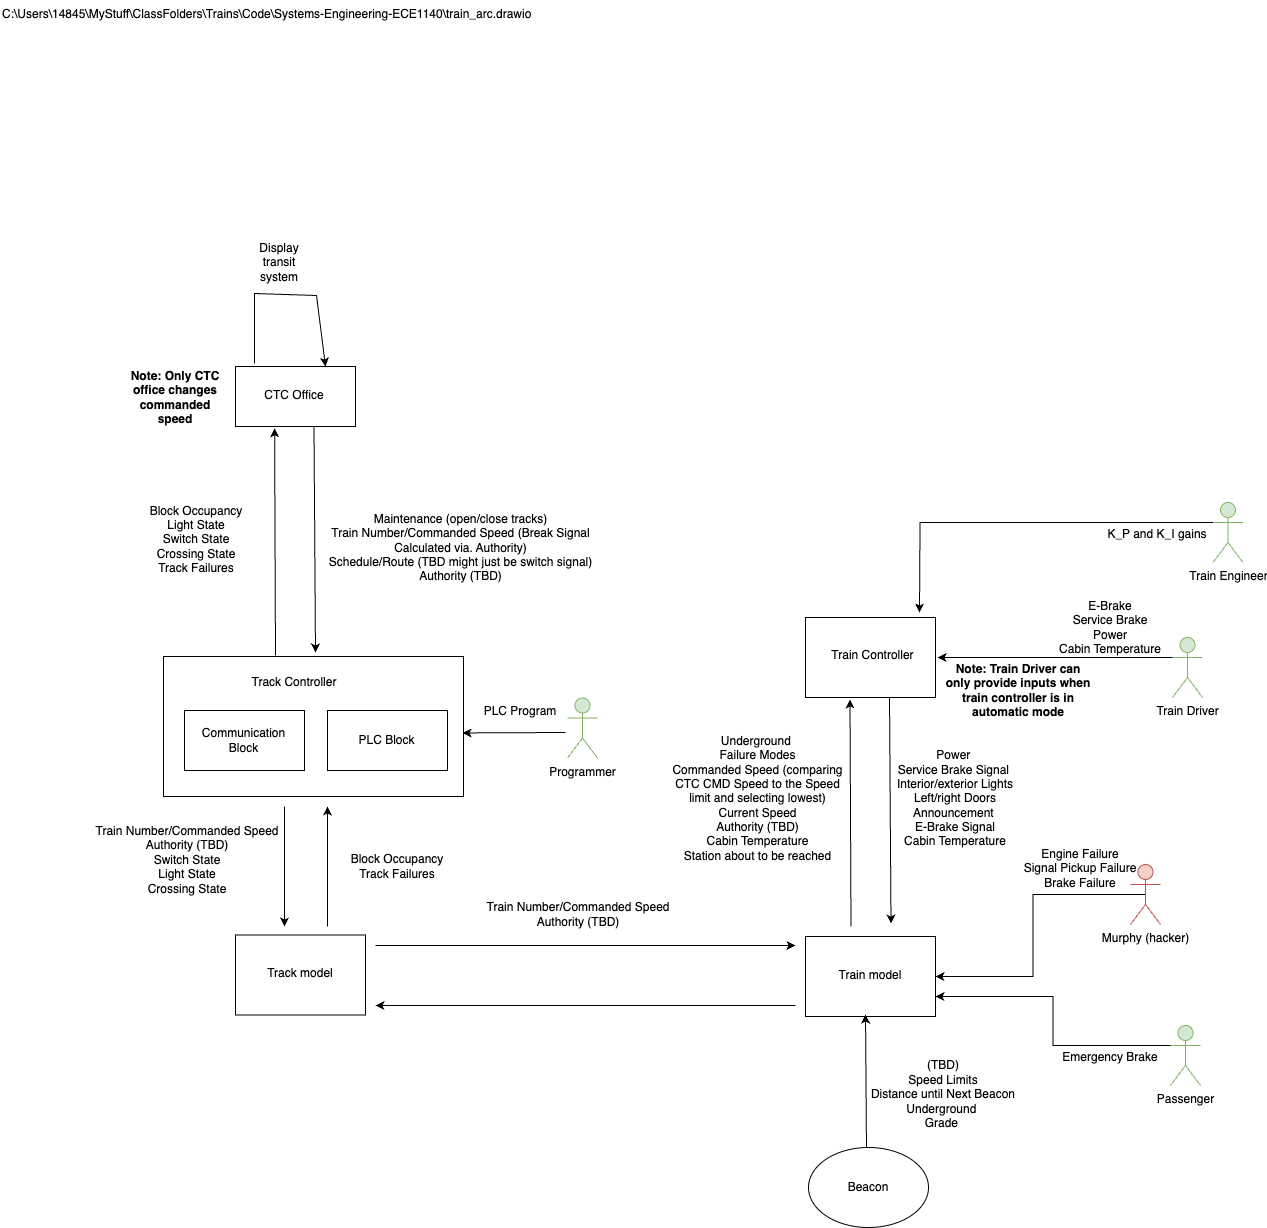

The diagram above was exported from draw.io. Its source (the exported page's mxGraphModel, read from the mxfile embedded in the PNG):
<mxGraphModel dx="2563" dy="1435" grid="0" gridSize="10" guides="1" tooltips="1" connect="1" arrows="1" fold="1" page="0" pageScale="1" pageWidth="850" pageHeight="1100" math="0" shadow="0">
  <root>
    <mxCell id="0" />
    <mxCell id="1" parent="0" />
    <mxCell id="_6SJ3tFi278kqBmVkFti-7" value="&lt;div&gt;Emergency Brake&lt;/div&gt;&lt;div&gt;&lt;br&gt;&lt;/div&gt;" style="text;html=1;align=center;verticalAlign=middle;whiteSpace=wrap;rounded=0;rotation=0;" parent="1" vertex="1">
      <mxGeometry x="895" y="916" width="120" height="23" as="geometry" />
    </mxCell>
    <UserObject label="C:\Users\14845\MyStuff\ClassFolders\Trains\Code\Systems-Engineering-ECE1140\train_arc.drawio" link="C:\Users\14845\MyStuff\ClassFolders\Trains\Code\Systems-Engineering-ECE1140\train_arc.drawio" id="OSFHzoRCtvVyblJh_R8Y-1">
      <mxCell style="text;whiteSpace=wrap;html=1;" parent="1" vertex="1">
        <mxGeometry x="-155" y="-136" width="550" height="51" as="geometry" />
      </mxCell>
    </UserObject>
    <mxCell id="OSFHzoRCtvVyblJh_R8Y-2" value="" style="rounded=0;whiteSpace=wrap;html=1;" parent="1" vertex="1">
      <mxGeometry x="8" y="520" width="300" height="140" as="geometry" />
    </mxCell>
    <mxCell id="OSFHzoRCtvVyblJh_R8Y-3" value="" style="rounded=0;whiteSpace=wrap;html=1;" parent="1" vertex="1">
      <mxGeometry x="80" y="230" width="120" height="60" as="geometry" />
    </mxCell>
    <mxCell id="OSFHzoRCtvVyblJh_R8Y-5" value="" style="endArrow=classic;html=1;rounded=0;" parent="1" edge="1">
      <mxGeometry width="50" height="50" relative="1" as="geometry">
        <mxPoint x="158.5" y="290" as="sourcePoint" />
        <mxPoint x="160" y="516" as="targetPoint" />
      </mxGeometry>
    </mxCell>
    <mxCell id="OSFHzoRCtvVyblJh_R8Y-6" value="CTC Office" style="text;html=1;align=center;verticalAlign=middle;whiteSpace=wrap;rounded=0;" parent="1" vertex="1">
      <mxGeometry x="99" y="241" width="80" height="35" as="geometry" />
    </mxCell>
    <mxCell id="OSFHzoRCtvVyblJh_R8Y-7" value="" style="rounded=0;whiteSpace=wrap;html=1;" parent="1" vertex="1">
      <mxGeometry x="29" y="574" width="120" height="60" as="geometry" />
    </mxCell>
    <mxCell id="OSFHzoRCtvVyblJh_R8Y-8" value="" style="rounded=0;whiteSpace=wrap;html=1;" parent="1" vertex="1">
      <mxGeometry x="172" y="574" width="120" height="60" as="geometry" />
    </mxCell>
    <mxCell id="OSFHzoRCtvVyblJh_R8Y-9" value="&lt;div&gt;Communication &lt;br&gt;&lt;/div&gt;&lt;div&gt;Block&lt;br&gt;&lt;/div&gt;" style="text;html=1;align=center;verticalAlign=middle;whiteSpace=wrap;rounded=0;" parent="1" vertex="1">
      <mxGeometry x="48" y="587" width="81" height="35" as="geometry" />
    </mxCell>
    <mxCell id="OSFHzoRCtvVyblJh_R8Y-10" value="PLC Block" style="text;html=1;align=center;verticalAlign=middle;whiteSpace=wrap;rounded=0;" parent="1" vertex="1">
      <mxGeometry x="191" y="586.5" width="81" height="35" as="geometry" />
    </mxCell>
    <mxCell id="OSFHzoRCtvVyblJh_R8Y-11" value="Track Controller" style="text;html=1;align=center;verticalAlign=middle;whiteSpace=wrap;rounded=0;" parent="1" vertex="1">
      <mxGeometry x="92" y="531" width="94" height="30" as="geometry" />
    </mxCell>
    <mxCell id="OSFHzoRCtvVyblJh_R8Y-12" value="" style="endArrow=classic;html=1;rounded=0;entryX=0.326;entryY=1.027;entryDx=0;entryDy=0;entryPerimeter=0;" parent="1" target="OSFHzoRCtvVyblJh_R8Y-3" edge="1">
      <mxGeometry width="50" height="50" relative="1" as="geometry">
        <mxPoint x="120" y="519" as="sourcePoint" />
        <mxPoint x="120" y="459" as="targetPoint" />
      </mxGeometry>
    </mxCell>
    <mxCell id="OSFHzoRCtvVyblJh_R8Y-14" value="&lt;b&gt;Note: Only CTC office changes commanded speed&lt;/b&gt;" style="text;html=1;align=center;verticalAlign=middle;whiteSpace=wrap;rounded=0;" parent="1" vertex="1">
      <mxGeometry x="-30" y="231" width="100" height="59" as="geometry" />
    </mxCell>
    <mxCell id="OSFHzoRCtvVyblJh_R8Y-15" value="" style="endArrow=classic;html=1;rounded=0;" parent="1" edge="1">
      <mxGeometry width="50" height="50" relative="1" as="geometry">
        <mxPoint x="220" y="809" as="sourcePoint" />
        <mxPoint x="640" y="809" as="targetPoint" />
      </mxGeometry>
    </mxCell>
    <mxCell id="OSFHzoRCtvVyblJh_R8Y-16" value="" style="endArrow=classic;html=1;rounded=0;" parent="1" edge="1">
      <mxGeometry width="50" height="50" relative="1" as="geometry">
        <mxPoint x="640" y="869" as="sourcePoint" />
        <mxPoint x="220" y="869" as="targetPoint" />
      </mxGeometry>
    </mxCell>
    <mxCell id="OSFHzoRCtvVyblJh_R8Y-17" value="" style="rounded=0;whiteSpace=wrap;html=1;" parent="1" vertex="1">
      <mxGeometry x="650" y="800" width="130" height="80" as="geometry" />
    </mxCell>
    <mxCell id="OSFHzoRCtvVyblJh_R8Y-18" value="&lt;div&gt;Train model&lt;/div&gt;" style="text;html=1;align=center;verticalAlign=middle;whiteSpace=wrap;rounded=0;" parent="1" vertex="1">
      <mxGeometry x="675" y="821" width="80" height="35" as="geometry" />
    </mxCell>
    <mxCell id="OSFHzoRCtvVyblJh_R8Y-19" value="" style="rounded=0;whiteSpace=wrap;html=1;" parent="1" vertex="1">
      <mxGeometry x="80" y="798.5" width="130" height="80" as="geometry" />
    </mxCell>
    <mxCell id="OSFHzoRCtvVyblJh_R8Y-20" value="&lt;div&gt;Track model&lt;br&gt;&lt;/div&gt;" style="text;html=1;align=center;verticalAlign=middle;whiteSpace=wrap;rounded=0;" parent="1" vertex="1">
      <mxGeometry x="105" y="819.5" width="80" height="35" as="geometry" />
    </mxCell>
    <mxCell id="OSFHzoRCtvVyblJh_R8Y-21" value="" style="endArrow=classic;html=1;rounded=0;" parent="1" edge="1">
      <mxGeometry width="50" height="50" relative="1" as="geometry">
        <mxPoint x="172" y="790" as="sourcePoint" />
        <mxPoint x="172" y="670" as="targetPoint" />
      </mxGeometry>
    </mxCell>
    <mxCell id="OSFHzoRCtvVyblJh_R8Y-22" value="" style="endArrow=classic;html=1;rounded=0;" parent="1" edge="1">
      <mxGeometry width="50" height="50" relative="1" as="geometry">
        <mxPoint x="129" y="670" as="sourcePoint" />
        <mxPoint x="129" y="790" as="targetPoint" />
      </mxGeometry>
    </mxCell>
    <mxCell id="OSFHzoRCtvVyblJh_R8Y-23" value="&lt;div&gt;Train Number/Commanded Speed&lt;/div&gt;&lt;div&gt;Authority (TBD)&lt;/div&gt;" style="text;html=1;align=center;verticalAlign=middle;whiteSpace=wrap;rounded=0;" parent="1" vertex="1">
      <mxGeometry x="314" y="719" width="218" height="117" as="geometry" />
    </mxCell>
    <mxCell id="OSFHzoRCtvVyblJh_R8Y-24" value="&lt;div&gt;(TBD)&lt;/div&gt;Speed Limits&lt;div&gt;Distance until Next Beacon&lt;/div&gt;&lt;div&gt;Underground&amp;nbsp;&lt;/div&gt;&lt;div&gt;Grade&amp;nbsp;&lt;/div&gt;&lt;div&gt;&lt;br&gt;&lt;/div&gt;" style="text;html=1;align=center;verticalAlign=middle;whiteSpace=wrap;rounded=0;" parent="1" vertex="1">
      <mxGeometry x="685" y="906" width="206" height="117" as="geometry" />
    </mxCell>
    <mxCell id="OSFHzoRCtvVyblJh_R8Y-25" value="" style="endArrow=classic;html=1;rounded=0;" parent="1" edge="1">
      <mxGeometry width="50" height="50" relative="1" as="geometry">
        <mxPoint x="734" y="561" as="sourcePoint" />
        <mxPoint x="735.5" y="787" as="targetPoint" />
      </mxGeometry>
    </mxCell>
    <mxCell id="OSFHzoRCtvVyblJh_R8Y-26" value="" style="endArrow=classic;html=1;rounded=0;entryX=0.326;entryY=1.027;entryDx=0;entryDy=0;entryPerimeter=0;" parent="1" edge="1">
      <mxGeometry width="50" height="50" relative="1" as="geometry">
        <mxPoint x="695.5" y="790" as="sourcePoint" />
        <mxPoint x="694.5" y="563" as="targetPoint" />
      </mxGeometry>
    </mxCell>
    <mxCell id="OSFHzoRCtvVyblJh_R8Y-27" value="" style="rounded=0;whiteSpace=wrap;html=1;" parent="1" vertex="1">
      <mxGeometry x="650" y="481" width="130" height="80" as="geometry" />
    </mxCell>
    <mxCell id="OSFHzoRCtvVyblJh_R8Y-28" value="Train Controller" style="text;html=1;align=center;verticalAlign=middle;whiteSpace=wrap;rounded=0;" parent="1" vertex="1">
      <mxGeometry x="675" y="502" width="85" height="35" as="geometry" />
    </mxCell>
    <mxCell id="OSFHzoRCtvVyblJh_R8Y-29" value="&lt;div&gt;Underground&amp;nbsp;&lt;/div&gt;&lt;div&gt;Failure Modes&lt;/div&gt;&lt;div&gt;&lt;span style=&quot;background-color: transparent; color: light-dark(rgb(0, 0, 0), rgb(255, 255, 255));&quot;&gt;Commanded Speed (comparing CTC CMD Speed to the Speed limit and selecting lowest)&lt;/span&gt;&lt;/div&gt;&lt;div&gt;&lt;span style=&quot;background-color: transparent; color: light-dark(rgb(0, 0, 0), rgb(255, 255, 255));&quot;&gt;Current Speed&lt;/span&gt;&lt;/div&gt;&lt;div&gt;&lt;span style=&quot;background-color: transparent; color: light-dark(rgb(0, 0, 0), rgb(255, 255, 255));&quot;&gt;Authority (TBD)&lt;/span&gt;&lt;/div&gt;&lt;div&gt;Cabin Temperature&lt;span style=&quot;background-color: transparent; color: light-dark(rgb(0, 0, 0), rgb(255, 255, 255));&quot;&gt;&lt;/span&gt;&lt;/div&gt;Station about to be reached" style="text;html=1;align=center;verticalAlign=middle;whiteSpace=wrap;rounded=0;" parent="1" vertex="1">
      <mxGeometry x="507" y="594" width="191" height="136" as="geometry" />
    </mxCell>
    <mxCell id="OSFHzoRCtvVyblJh_R8Y-30" value="Power&amp;nbsp;&lt;div&gt;Service Brake Signal&amp;nbsp;&lt;/div&gt;&lt;div&gt;Interior/exterior Lights&lt;/div&gt;&lt;div&gt;Left/right Doors&lt;/div&gt;&lt;div&gt;Announcement&amp;nbsp;&lt;/div&gt;&lt;div&gt;E-Brake Signal&lt;/div&gt;&lt;div&gt;Cabin Temperature&lt;/div&gt;" style="text;html=1;align=center;verticalAlign=middle;whiteSpace=wrap;rounded=0;" parent="1" vertex="1">
      <mxGeometry x="725" y="603" width="150" height="117" as="geometry" />
    </mxCell>
    <mxCell id="OSFHzoRCtvVyblJh_R8Y-38" value="Maintenance (open/close tracks)&lt;div&gt;Train Number/Commanded Speed (Break Signal Calculated via. Authority)&lt;/div&gt;&lt;div&gt;Schedule/Route (TBD might just be switch signal)&lt;/div&gt;&lt;div&gt;Authority (TBD)&lt;/div&gt;&lt;div&gt;&lt;br&gt;&lt;/div&gt;&lt;div&gt;&lt;br&gt;&lt;/div&gt;&lt;div&gt;&lt;br&gt;&lt;/div&gt;&lt;div&gt;&lt;br&gt;&lt;/div&gt;" style="text;html=1;align=center;verticalAlign=middle;whiteSpace=wrap;rounded=0;" parent="1" vertex="1">
      <mxGeometry x="169" y="327" width="273" height="226" as="geometry" />
    </mxCell>
    <mxCell id="OSFHzoRCtvVyblJh_R8Y-39" value="Block Occupancy&lt;div&gt;Light State&lt;/div&gt;&lt;div&gt;Switch State&lt;/div&gt;&lt;div&gt;Crossing State&lt;/div&gt;&lt;div&gt;Track Failures&lt;/div&gt;" style="text;html=1;align=center;verticalAlign=middle;whiteSpace=wrap;rounded=0;" parent="1" vertex="1">
      <mxGeometry x="-10" y="298" width="102" height="209" as="geometry" />
    </mxCell>
    <mxCell id="OSFHzoRCtvVyblJh_R8Y-49" value="&lt;div&gt;&lt;br&gt;&lt;/div&gt;&lt;div&gt;Block Occupancy&lt;/div&gt;&lt;div&gt;Track Failures&lt;/div&gt;" style="text;html=1;align=center;verticalAlign=middle;whiteSpace=wrap;rounded=0;" parent="1" vertex="1">
      <mxGeometry x="176" y="654" width="132" height="137" as="geometry" />
    </mxCell>
    <mxCell id="OSFHzoRCtvVyblJh_R8Y-50" value="Train Number/Commanded Speed&#10;Authority (TBD)&#10;Switch State&#10;Light State&#10;Crossing State&#10;" style="text;whiteSpace=wrap;align=center;" parent="1" vertex="1">
      <mxGeometry x="-75" y="681" width="214" height="132" as="geometry" />
    </mxCell>
    <mxCell id="OSFHzoRCtvVyblJh_R8Y-52" value="" style="endArrow=classic;html=1;rounded=0;" parent="1" edge="1">
      <mxGeometry width="50" height="50" relative="1" as="geometry">
        <mxPoint x="711" y="1013" as="sourcePoint" />
        <mxPoint x="710" y="878" as="targetPoint" />
      </mxGeometry>
    </mxCell>
    <mxCell id="_6SJ3tFi278kqBmVkFti-1" value="Beacon" style="ellipse;whiteSpace=wrap;html=1;" parent="1" vertex="1">
      <mxGeometry x="653" y="1011" width="120" height="80" as="geometry" />
    </mxCell>
    <mxCell id="_6SJ3tFi278kqBmVkFti-9" style="edgeStyle=orthogonalEdgeStyle;rounded=0;orthogonalLoop=1;jettySize=auto;html=1;exitX=0.5;exitY=0.5;exitDx=0;exitDy=0;exitPerimeter=0;entryX=1;entryY=0.5;entryDx=0;entryDy=0;" parent="1" source="_6SJ3tFi278kqBmVkFti-2" target="OSFHzoRCtvVyblJh_R8Y-17" edge="1">
      <mxGeometry relative="1" as="geometry" />
    </mxCell>
    <mxCell id="_6SJ3tFi278kqBmVkFti-2" value="Murphy (hacker)" style="shape=umlActor;verticalLabelPosition=bottom;verticalAlign=top;html=1;outlineConnect=0;fillColor=#f8cecc;strokeColor=#b85450;" parent="1" vertex="1">
      <mxGeometry x="975" y="728" width="30" height="60" as="geometry" />
    </mxCell>
    <mxCell id="_6SJ3tFi278kqBmVkFti-13" style="edgeStyle=orthogonalEdgeStyle;rounded=0;orthogonalLoop=1;jettySize=auto;html=1;exitX=0;exitY=0.3333333333333333;exitDx=0;exitDy=0;exitPerimeter=0;entryX=1;entryY=0.75;entryDx=0;entryDy=0;" parent="1" source="_6SJ3tFi278kqBmVkFti-3" target="OSFHzoRCtvVyblJh_R8Y-17" edge="1">
      <mxGeometry relative="1" as="geometry" />
    </mxCell>
    <mxCell id="_6SJ3tFi278kqBmVkFti-3" value="Passenger" style="shape=umlActor;verticalLabelPosition=bottom;verticalAlign=top;html=1;outlineConnect=0;fillColor=#d5e8d4;strokeColor=#82b366;" parent="1" vertex="1">
      <mxGeometry x="1015" y="889" width="30" height="60" as="geometry" />
    </mxCell>
    <mxCell id="_6SJ3tFi278kqBmVkFti-12" value="&lt;div&gt;Engine Failure&lt;/div&gt;&lt;div&gt;Signal Pickup Failure&lt;/div&gt;&lt;div&gt;Brake Failure&lt;/div&gt;" style="text;html=1;align=center;verticalAlign=middle;whiteSpace=wrap;rounded=0;" parent="1" vertex="1">
      <mxGeometry x="866" y="701" width="118" height="61" as="geometry" />
    </mxCell>
    <mxCell id="8JcO2Mmcyq9-Df-Cerd4-1" value="&lt;div&gt;PLC Program&lt;/div&gt;" style="text;html=1;align=center;verticalAlign=middle;whiteSpace=wrap;rounded=0;rotation=0;" parent="1" vertex="1">
      <mxGeometry x="305" y="563.5" width="120" height="23" as="geometry" />
    </mxCell>
    <mxCell id="8JcO2Mmcyq9-Df-Cerd4-2" value="Programmer" style="shape=umlActor;verticalLabelPosition=bottom;verticalAlign=top;html=1;outlineConnect=0;fillColor=#d5e8d4;strokeColor=#82b366;" parent="1" vertex="1">
      <mxGeometry x="412" y="561.5" width="30" height="60" as="geometry" />
    </mxCell>
    <mxCell id="8JcO2Mmcyq9-Df-Cerd4-5" value="" style="endArrow=classic;html=1;rounded=0;entryX=0.997;entryY=0.546;entryDx=0;entryDy=0;entryPerimeter=0;" parent="1" target="OSFHzoRCtvVyblJh_R8Y-2" edge="1">
      <mxGeometry width="50" height="50" relative="1" as="geometry">
        <mxPoint x="410" y="596" as="sourcePoint" />
        <mxPoint x="449" y="720" as="targetPoint" />
      </mxGeometry>
    </mxCell>
    <mxCell id="e45wQDxqQ8QPKXyEYzj0-7" value="&lt;div&gt;E-Brake&lt;/div&gt;&lt;div&gt;Service Brake&lt;/div&gt;Power&lt;br&gt;Cabin Temperature" style="text;html=1;align=center;verticalAlign=middle;whiteSpace=wrap;rounded=0;rotation=0;" parent="1" vertex="1">
      <mxGeometry x="895" y="479" width="120" height="23" as="geometry" />
    </mxCell>
    <mxCell id="e45wQDxqQ8QPKXyEYzj0-8" style="edgeStyle=orthogonalEdgeStyle;rounded=0;orthogonalLoop=1;jettySize=auto;html=1;exitX=0;exitY=0.3333333333333333;exitDx=0;exitDy=0;exitPerimeter=0;" parent="1" source="e45wQDxqQ8QPKXyEYzj0-9" edge="1">
      <mxGeometry relative="1" as="geometry">
        <mxPoint x="782" y="521" as="targetPoint" />
      </mxGeometry>
    </mxCell>
    <mxCell id="e45wQDxqQ8QPKXyEYzj0-9" value="&lt;div&gt;Train Driver&lt;/div&gt;" style="shape=umlActor;verticalLabelPosition=bottom;verticalAlign=top;html=1;outlineConnect=0;fillColor=#d5e8d4;strokeColor=#82b366;" parent="1" vertex="1">
      <mxGeometry x="1017" y="501" width="30" height="60" as="geometry" />
    </mxCell>
    <mxCell id="e45wQDxqQ8QPKXyEYzj0-15" value="K_P and K_I gains" style="text;html=1;align=center;verticalAlign=middle;whiteSpace=wrap;rounded=0;rotation=0;" parent="1" vertex="1">
      <mxGeometry x="941.5" y="386" width="120" height="23" as="geometry" />
    </mxCell>
    <mxCell id="e45wQDxqQ8QPKXyEYzj0-16" style="edgeStyle=orthogonalEdgeStyle;rounded=0;orthogonalLoop=1;jettySize=auto;html=1;exitX=0;exitY=0.3333333333333333;exitDx=0;exitDy=0;exitPerimeter=0;" parent="1" source="e45wQDxqQ8QPKXyEYzj0-17" edge="1">
      <mxGeometry relative="1" as="geometry">
        <mxPoint x="764" y="476" as="targetPoint" />
      </mxGeometry>
    </mxCell>
    <mxCell id="e45wQDxqQ8QPKXyEYzj0-17" value="&lt;div&gt;Train Engineer&lt;/div&gt;" style="shape=umlActor;verticalLabelPosition=bottom;verticalAlign=top;html=1;outlineConnect=0;fillColor=#d5e8d4;strokeColor=#82b366;" parent="1" vertex="1">
      <mxGeometry x="1057.5" y="366" width="30" height="60" as="geometry" />
    </mxCell>
    <mxCell id="e45wQDxqQ8QPKXyEYzj0-18" value="&lt;b&gt;Note: Train Driver can only provide inputs when train controller is in automatic mode&lt;/b&gt;" style="text;html=1;align=center;verticalAlign=middle;whiteSpace=wrap;rounded=0;" parent="1" vertex="1">
      <mxGeometry x="789" y="525" width="148" height="58" as="geometry" />
    </mxCell>
    <mxCell id="FCghywJq1Cu_E3_4-0WP-1" value="" style="endArrow=classic;html=1;rounded=0;entryX=0.75;entryY=0;entryDx=0;entryDy=0;" edge="1" parent="1" target="OSFHzoRCtvVyblJh_R8Y-3">
      <mxGeometry width="50" height="50" relative="1" as="geometry">
        <mxPoint x="99" y="227" as="sourcePoint" />
        <mxPoint x="96" y="167" as="targetPoint" />
        <Array as="points">
          <mxPoint x="99" y="157" />
          <mxPoint x="161" y="159" />
        </Array>
      </mxGeometry>
    </mxCell>
    <mxCell id="FCghywJq1Cu_E3_4-0WP-2" value="Display transit system" style="text;html=1;align=center;verticalAlign=middle;whiteSpace=wrap;rounded=0;" vertex="1" parent="1">
      <mxGeometry x="94" y="111" width="60" height="30" as="geometry" />
    </mxCell>
  </root>
</mxGraphModel>